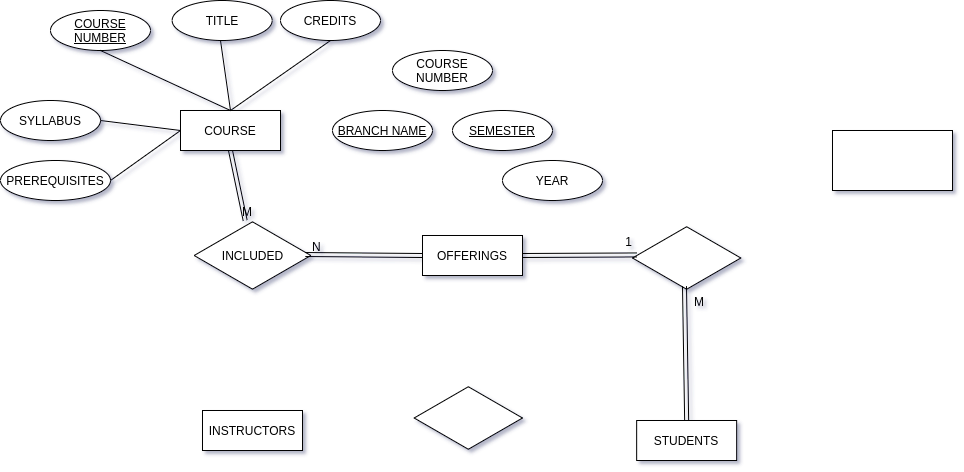

The diagram above was exported from draw.io. Its source (the exported page's mxGraphModel, read from the mxfile embedded in the PNG):
<mxGraphModel dx="1038" dy="608" grid="1" gridSize="10" guides="1" tooltips="1" connect="1" arrows="1" fold="1" page="1" pageScale="1" pageWidth="1169" pageHeight="827" background="#ffffff" math="0" shadow="1">
  <root>
    <mxCell id="0" />
    <mxCell id="1" parent="0" />
    <mxCell id="ZI9Xo1v_Vt4LOBi-0PBL-1" value="INSTRUCTORS" style="whiteSpace=wrap;html=1;align=center;" parent="1" vertex="1">
      <mxGeometry x="240" y="500" width="100" height="40" as="geometry" />
    </mxCell>
    <mxCell id="ZI9Xo1v_Vt4LOBi-0PBL-2" value="STUDENTS" style="whiteSpace=wrap;html=1;align=center;" parent="1" vertex="1">
      <mxGeometry x="674.16" y="510" width="100" height="40" as="geometry" />
    </mxCell>
    <mxCell id="ZI9Xo1v_Vt4LOBi-0PBL-3" value="OFFERINGS" style="whiteSpace=wrap;html=1;align=center;" parent="1" vertex="1">
      <mxGeometry x="460" y="325" width="100" height="40" as="geometry" />
    </mxCell>
    <mxCell id="ZI9Xo1v_Vt4LOBi-0PBL-4" value="COURSE" style="whiteSpace=wrap;html=1;align=center;" parent="1" vertex="1">
      <mxGeometry x="218" y="200" width="100" height="40" as="geometry" />
    </mxCell>
    <mxCell id="ZI9Xo1v_Vt4LOBi-0PBL-5" value="INCLUDED" style="html=1;whiteSpace=wrap;aspect=fixed;shape=isoRectangle;" parent="1" vertex="1">
      <mxGeometry x="231.66" y="310" width="116.67" height="70" as="geometry" />
    </mxCell>
    <mxCell id="ZI9Xo1v_Vt4LOBi-0PBL-6" value="" style="html=1;whiteSpace=wrap;aspect=fixed;shape=isoRectangle;" parent="1" vertex="1">
      <mxGeometry x="670" y="315" width="108.33" height="65" as="geometry" />
    </mxCell>
    <mxCell id="ZI9Xo1v_Vt4LOBi-0PBL-7" value="" style="html=1;whiteSpace=wrap;aspect=fixed;shape=isoRectangle;" parent="1" vertex="1">
      <mxGeometry x="451.67" y="475" width="108.33" height="65" as="geometry" />
    </mxCell>
    <mxCell id="ZI9Xo1v_Vt4LOBi-0PBL-11" value="" style="shape=link;html=1;rounded=0;exitX=0.5;exitY=1;exitDx=0;exitDy=0;" parent="1" source="ZI9Xo1v_Vt4LOBi-0PBL-4" target="ZI9Xo1v_Vt4LOBi-0PBL-5" edge="1">
      <mxGeometry relative="1" as="geometry">
        <mxPoint x="420" y="360" as="sourcePoint" />
        <mxPoint x="580" y="360" as="targetPoint" />
      </mxGeometry>
    </mxCell>
    <mxCell id="ZI9Xo1v_Vt4LOBi-0PBL-12" value="M" style="resizable=0;html=1;align=left;verticalAlign=bottom;" parent="ZI9Xo1v_Vt4LOBi-0PBL-11" connectable="0" vertex="1">
      <mxGeometry x="-1" relative="1" as="geometry">
        <mxPoint x="10" y="70" as="offset" />
      </mxGeometry>
    </mxCell>
    <mxCell id="ZI9Xo1v_Vt4LOBi-0PBL-14" value="" style="shape=link;html=1;rounded=0;exitX=0;exitY=0.5;exitDx=0;exitDy=0;entryX=0.953;entryY=0.486;entryDx=0;entryDy=0;entryPerimeter=0;" parent="1" source="ZI9Xo1v_Vt4LOBi-0PBL-3" target="ZI9Xo1v_Vt4LOBi-0PBL-5" edge="1">
      <mxGeometry relative="1" as="geometry">
        <mxPoint x="300" y="250" as="sourcePoint" />
        <mxPoint x="299.99666666666667" y="320" as="targetPoint" />
      </mxGeometry>
    </mxCell>
    <mxCell id="ZI9Xo1v_Vt4LOBi-0PBL-15" value="N" style="resizable=0;html=1;align=left;verticalAlign=bottom;" parent="ZI9Xo1v_Vt4LOBi-0PBL-14" connectable="0" vertex="1">
      <mxGeometry x="-1" relative="1" as="geometry">
        <mxPoint x="-111.67" as="offset" />
      </mxGeometry>
    </mxCell>
    <mxCell id="ZI9Xo1v_Vt4LOBi-0PBL-18" value="" style="shape=link;html=1;rounded=0;exitX=0.48;exitY=0.933;exitDx=0;exitDy=0;exitPerimeter=0;entryX=0.5;entryY=0;entryDx=0;entryDy=0;" parent="1" source="ZI9Xo1v_Vt4LOBi-0PBL-6" target="ZI9Xo1v_Vt4LOBi-0PBL-2" edge="1">
      <mxGeometry relative="1" as="geometry">
        <mxPoint x="660" y="440" as="sourcePoint" />
        <mxPoint x="820" y="440" as="targetPoint" />
      </mxGeometry>
    </mxCell>
    <mxCell id="ZI9Xo1v_Vt4LOBi-0PBL-19" value="M" style="resizable=0;html=1;align=left;verticalAlign=bottom;" parent="ZI9Xo1v_Vt4LOBi-0PBL-18" connectable="0" vertex="1">
      <mxGeometry x="-1" relative="1" as="geometry">
        <mxPoint x="8" y="24.36" as="offset" />
      </mxGeometry>
    </mxCell>
    <mxCell id="ZI9Xo1v_Vt4LOBi-0PBL-20" value="1" style="resizable=0;html=1;align=right;verticalAlign=bottom;" parent="ZI9Xo1v_Vt4LOBi-0PBL-18" connectable="0" vertex="1">
      <mxGeometry x="1" relative="1" as="geometry">
        <mxPoint x="-54.15" y="-169.63" as="offset" />
      </mxGeometry>
    </mxCell>
    <mxCell id="ZI9Xo1v_Vt4LOBi-0PBL-21" value="" style="shape=link;html=1;rounded=0;exitX=0.04;exitY=0.453;exitDx=0;exitDy=0;exitPerimeter=0;entryX=1;entryY=0.5;entryDx=0;entryDy=0;" parent="1" source="ZI9Xo1v_Vt4LOBi-0PBL-6" target="ZI9Xo1v_Vt4LOBi-0PBL-3" edge="1">
      <mxGeometry relative="1" as="geometry">
        <mxPoint x="620" y="310" as="sourcePoint" />
        <mxPoint x="622" y="421.52" as="targetPoint" />
      </mxGeometry>
    </mxCell>
    <mxCell id="Gd_OgloX_jUV1xCWuu_p-1" value="" style="whiteSpace=wrap;html=1;" parent="1" vertex="1">
      <mxGeometry x="870" y="220" width="120" height="60" as="geometry" />
    </mxCell>
    <mxCell id="UUzhc5NuiO1OPJWbSDY0-1" value="COURSE NUMBER" style="ellipse;whiteSpace=wrap;html=1;align=center;fontStyle=4;" parent="1" vertex="1">
      <mxGeometry x="88.00000000000003" y="100" width="100" height="40" as="geometry" />
    </mxCell>
    <mxCell id="UUzhc5NuiO1OPJWbSDY0-2" value="TITLE" style="ellipse;whiteSpace=wrap;html=1;align=center;" parent="1" vertex="1">
      <mxGeometry x="209.66" y="90" width="100" height="40" as="geometry" />
    </mxCell>
    <mxCell id="UUzhc5NuiO1OPJWbSDY0-3" value="CREDITS" style="ellipse;whiteSpace=wrap;html=1;align=center;" parent="1" vertex="1">
      <mxGeometry x="318" y="90" width="100" height="40" as="geometry" />
    </mxCell>
    <mxCell id="UUzhc5NuiO1OPJWbSDY0-4" value="SYLLABUS" style="ellipse;whiteSpace=wrap;html=1;align=center;" parent="1" vertex="1">
      <mxGeometry x="38" y="190" width="100" height="40" as="geometry" />
    </mxCell>
    <mxCell id="UUzhc5NuiO1OPJWbSDY0-5" value="PREREQUISITES" style="ellipse;whiteSpace=wrap;html=1;align=center;" parent="1" vertex="1">
      <mxGeometry x="38" y="250" width="110" height="40" as="geometry" />
    </mxCell>
    <mxCell id="UUzhc5NuiO1OPJWbSDY0-6" value="" style="endArrow=none;html=1;exitX=0.5;exitY=1;exitDx=0;exitDy=0;" parent="1" source="UUzhc5NuiO1OPJWbSDY0-1" edge="1">
      <mxGeometry width="50" height="50" relative="1" as="geometry">
        <mxPoint x="478" y="390" as="sourcePoint" />
        <mxPoint x="268" y="200" as="targetPoint" />
      </mxGeometry>
    </mxCell>
    <mxCell id="UUzhc5NuiO1OPJWbSDY0-7" value="" style="endArrow=none;html=1;exitX=0.5;exitY=1;exitDx=0;exitDy=0;entryX=0.5;entryY=0;entryDx=0;entryDy=0;" parent="1" source="UUzhc5NuiO1OPJWbSDY0-3" target="ZI9Xo1v_Vt4LOBi-0PBL-4" edge="1">
      <mxGeometry width="50" height="50" relative="1" as="geometry">
        <mxPoint x="378" y="130" as="sourcePoint" />
        <mxPoint x="508" y="190" as="targetPoint" />
      </mxGeometry>
    </mxCell>
    <mxCell id="UUzhc5NuiO1OPJWbSDY0-8" value="" style="endArrow=none;html=1;exitX=0.5;exitY=1;exitDx=0;exitDy=0;entryX=0.5;entryY=0;entryDx=0;entryDy=0;" parent="1" target="ZI9Xo1v_Vt4LOBi-0PBL-4" edge="1">
      <mxGeometry width="50" height="50" relative="1" as="geometry">
        <mxPoint x="258" y="130" as="sourcePoint" />
        <mxPoint x="388" y="190" as="targetPoint" />
      </mxGeometry>
    </mxCell>
    <mxCell id="UUzhc5NuiO1OPJWbSDY0-9" value="" style="endArrow=none;html=1;exitX=1;exitY=0.5;exitDx=0;exitDy=0;" parent="1" source="UUzhc5NuiO1OPJWbSDY0-4" edge="1">
      <mxGeometry width="50" height="50" relative="1" as="geometry">
        <mxPoint x="168" y="170" as="sourcePoint" />
        <mxPoint x="218" y="220" as="targetPoint" />
      </mxGeometry>
    </mxCell>
    <mxCell id="UUzhc5NuiO1OPJWbSDY0-10" value="" style="endArrow=none;html=1;entryX=0;entryY=0.5;entryDx=0;entryDy=0;exitX=1;exitY=0.5;exitDx=0;exitDy=0;" parent="1" source="UUzhc5NuiO1OPJWbSDY0-5" target="ZI9Xo1v_Vt4LOBi-0PBL-4" edge="1">
      <mxGeometry width="50" height="50" relative="1" as="geometry">
        <mxPoint x="138" y="280" as="sourcePoint" />
        <mxPoint x="268" y="340" as="targetPoint" />
      </mxGeometry>
    </mxCell>
    <mxCell id="UUzhc5NuiO1OPJWbSDY0-11" value="BRANCH NAME" style="ellipse;whiteSpace=wrap;html=1;align=center;fontStyle=4;" parent="1" vertex="1">
      <mxGeometry x="370" y="200" width="100" height="40" as="geometry" />
    </mxCell>
    <mxCell id="UUzhc5NuiO1OPJWbSDY0-12" value="SEMESTER" style="ellipse;whiteSpace=wrap;html=1;align=center;fontStyle=4;" parent="1" vertex="1">
      <mxGeometry x="490" y="200" width="100" height="40" as="geometry" />
    </mxCell>
    <mxCell id="UUzhc5NuiO1OPJWbSDY0-13" value="COURSE NUMBER" style="ellipse;whiteSpace=wrap;html=1;align=center;" parent="1" vertex="1">
      <mxGeometry x="430" y="140" width="100" height="40" as="geometry" />
    </mxCell>
    <mxCell id="UUzhc5NuiO1OPJWbSDY0-14" value="YEAR" style="ellipse;whiteSpace=wrap;html=1;align=center;" parent="1" vertex="1">
      <mxGeometry x="540" y="250" width="100" height="40" as="geometry" />
    </mxCell>
  </root>
</mxGraphModel>